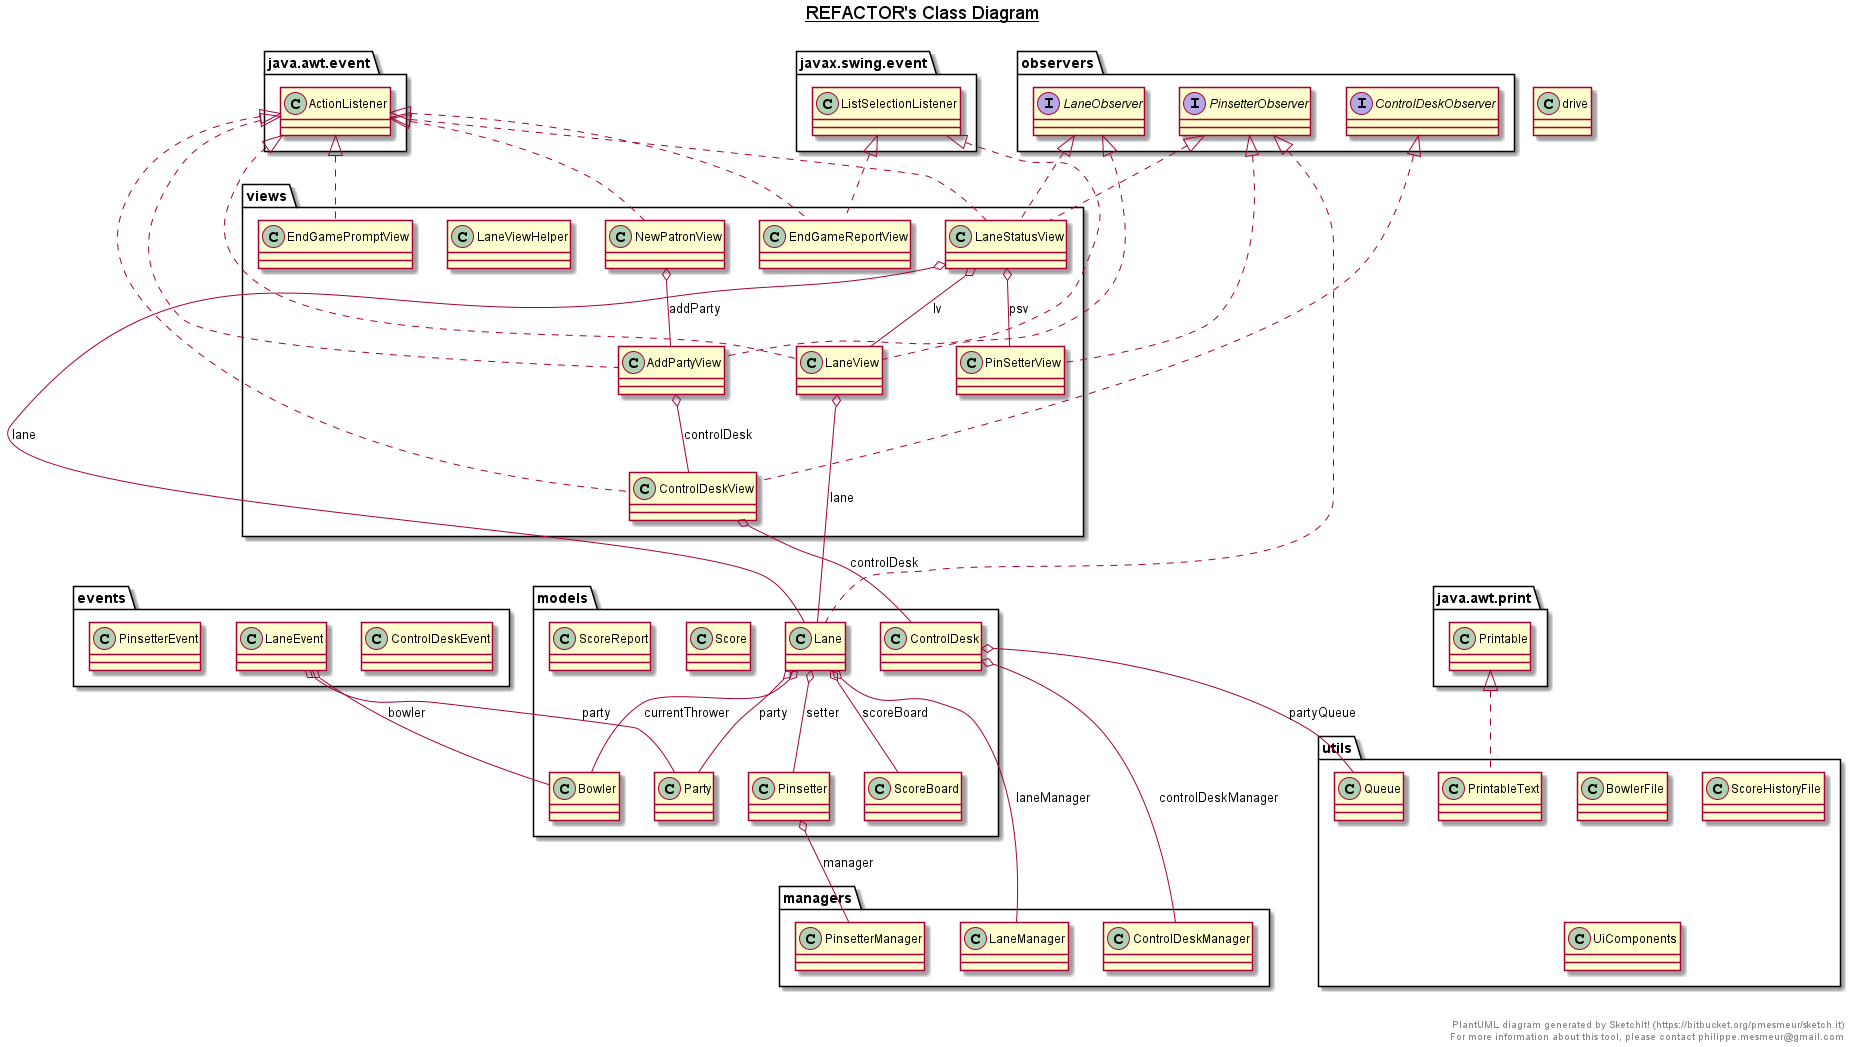

The diagram above was rendered by PlantUML. Its source (embedded in the PNG):
@startuml

title __REFACTOR's Class Diagram__\n

    class drive {
    }

    namespace events {
      class events.ControlDeskEvent {
      }
    }


    namespace events {
      class events.LaneEvent {
      }
    }


    namespace events {
      class events.PinsetterEvent {
      }
    }


    namespace managers {
      class managers.ControlDeskManager {
      }
    }

    namespace managers {
      class managers.LaneManager {
      }
    }


    namespace managers {
      class managers.PinsetterManager {
      }
    }

  

    namespace models {
      class models.Bowler {
      }
    }

  

    namespace models {
      class models.ControlDesk {
      }
    }

    namespace models {
      class models.Lane {
      }
    }


    namespace models {
      class models.Party {
      }
    }

  

    namespace models {
      class models.Pinsetter {
      }
    }

  

    namespace models {
      class models.Score {
      }
    }

    namespace models {
      class models.ScoreBoard {
      }
    }

    namespace models {
      class models.ScoreReport {
      }
    }

  

    namespace observers {
      interface observers.ControlDeskObserver {
      }
    }


    namespace observers {
      interface observers.LaneObserver {
      }
    }

  

    namespace observers {
      interface observers.PinsetterObserver {
      }
    }

  

    namespace utils {
      class utils.BowlerFile {
      }
    }


    namespace utils {
      class utils.PrintableText {
      }
    }


    namespace utils {
      class utils.Queue {
      }
    }


    namespace utils {
      class utils.ScoreHistoryFile {
      }
    }


    namespace utils {
      class utils.UiComponents {
      }
    }

  

    namespace views {
      class views.AddPartyView {
      }
    }

    namespace views {
      class views.ControlDeskView {
      }
    }


    namespace views {
      class views.EndGamePromptView {
      }
    }


    namespace views {
      class views.EndGameReportView {
      }
    }


    namespace views {
      class views.LaneStatusView {
      }
    }


    namespace views {
      class views.LaneView {
      }
    }


    namespace views {
      class views.LaneViewHelper {
      }
    }

    namespace views {
      class views.NewPatronView {
      }
    }


    namespace views {
      class views.PinSetterView {
      }
    }


  events.LaneEvent o-- models.Bowler : bowler
  events.LaneEvent o-- models.Party : party
  models.ControlDesk o-- managers.ControlDeskManager : controlDeskManager
  models.ControlDesk o-- utils.Queue : partyQueue
  models.Lane .up.|> observers.PinsetterObserver
  models.Lane o-- models.Bowler : currentThrower
  models.Lane o-- managers.LaneManager : laneManager
  models.Lane o-- models.Party : party
  models.Lane o-- models.ScoreBoard : scoreBoard
  models.Lane o-- models.Pinsetter : setter
  models.Pinsetter o-- managers.PinsetterManager : manager
  utils.PrintableText .up.|> java.awt.print.Printable
  views.AddPartyView .up.|> java.awt.event.ActionListener
  views.AddPartyView .up.|> javax.swing.event.ListSelectionListener
  views.AddPartyView o-- views.ControlDeskView : controlDesk
  views.ControlDeskView .up.|> java.awt.event.ActionListener
  views.ControlDeskView .up.|> observers.ControlDeskObserver
  views.ControlDeskView o-- models.ControlDesk : controlDesk
  views.EndGamePromptView .up.|> java.awt.event.ActionListener
  views.EndGameReportView .up.|> java.awt.event.ActionListener
  views.EndGameReportView .up.|> javax.swing.event.ListSelectionListener
  views.LaneStatusView .up.|> java.awt.event.ActionListener
  views.LaneStatusView .up.|> observers.LaneObserver
  views.LaneStatusView .up.|> observers.PinsetterObserver
  views.LaneStatusView o-- models.Lane : lane
  views.LaneStatusView o-- views.LaneView : lv
  views.LaneStatusView o-- views.PinSetterView : psv
  views.LaneView .up.|> java.awt.event.ActionListener
  views.LaneView .up.|> observers.LaneObserver
  views.LaneView o-- models.Lane : lane
  views.NewPatronView .up.|> java.awt.event.ActionListener
  views.NewPatronView o-- views.AddPartyView : addParty
  views.PinSetterView .up.|> observers.PinsetterObserver


right footer


PlantUML diagram generated by SketchIt! (https://bitbucket.org/pmesmeur/sketch.it)
For more information about this tool, please contact philippe.mesmeur@gmail.com
endfooter

@enduml